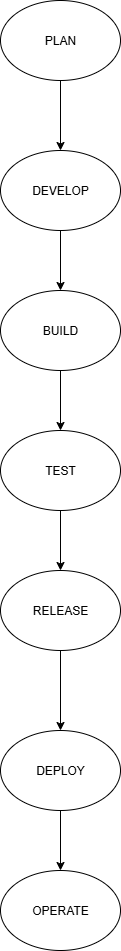

The diagram above was exported from draw.io. Its source (the exported page's mxGraphModel, read from the mxfile embedded in the PNG):
<mxGraphModel dx="1489" dy="729" grid="1" gridSize="10" guides="1" tooltips="1" connect="1" arrows="1" fold="1" page="1" pageScale="1" pageWidth="850" pageHeight="1100" math="0" shadow="0">
  <root>
    <mxCell id="0" />
    <mxCell id="1" parent="0" />
    <mxCell id="N55rJjqq8u6vSeEc3i8I-10" style="edgeStyle=orthogonalEdgeStyle;rounded=0;orthogonalLoop=1;jettySize=auto;html=1;entryX=0.5;entryY=0;entryDx=0;entryDy=0;" edge="1" parent="1" source="N55rJjqq8u6vSeEc3i8I-1" target="N55rJjqq8u6vSeEc3i8I-2">
      <mxGeometry relative="1" as="geometry" />
    </mxCell>
    <mxCell id="N55rJjqq8u6vSeEc3i8I-1" value="PLAN" style="ellipse;whiteSpace=wrap;html=1;" vertex="1" parent="1">
      <mxGeometry x="360" y="10" width="120" height="80" as="geometry" />
    </mxCell>
    <mxCell id="N55rJjqq8u6vSeEc3i8I-11" style="edgeStyle=orthogonalEdgeStyle;rounded=0;orthogonalLoop=1;jettySize=auto;html=1;entryX=0.5;entryY=0;entryDx=0;entryDy=0;" edge="1" parent="1" source="N55rJjqq8u6vSeEc3i8I-2" target="N55rJjqq8u6vSeEc3i8I-4">
      <mxGeometry relative="1" as="geometry" />
    </mxCell>
    <mxCell id="N55rJjqq8u6vSeEc3i8I-2" value="DEVELOP" style="ellipse;whiteSpace=wrap;html=1;" vertex="1" parent="1">
      <mxGeometry x="360" y="160" width="120" height="80" as="geometry" />
    </mxCell>
    <mxCell id="N55rJjqq8u6vSeEc3i8I-13" style="edgeStyle=orthogonalEdgeStyle;rounded=0;orthogonalLoop=1;jettySize=auto;html=1;" edge="1" parent="1" source="N55rJjqq8u6vSeEc3i8I-3" target="N55rJjqq8u6vSeEc3i8I-5">
      <mxGeometry relative="1" as="geometry" />
    </mxCell>
    <mxCell id="N55rJjqq8u6vSeEc3i8I-3" value="TEST" style="ellipse;whiteSpace=wrap;html=1;" vertex="1" parent="1">
      <mxGeometry x="360" y="440" width="120" height="80" as="geometry" />
    </mxCell>
    <mxCell id="N55rJjqq8u6vSeEc3i8I-12" style="edgeStyle=orthogonalEdgeStyle;rounded=0;orthogonalLoop=1;jettySize=auto;html=1;entryX=0.5;entryY=0;entryDx=0;entryDy=0;" edge="1" parent="1" source="N55rJjqq8u6vSeEc3i8I-4" target="N55rJjqq8u6vSeEc3i8I-3">
      <mxGeometry relative="1" as="geometry" />
    </mxCell>
    <mxCell id="N55rJjqq8u6vSeEc3i8I-4" value="BUILD" style="ellipse;whiteSpace=wrap;html=1;" vertex="1" parent="1">
      <mxGeometry x="360" y="300" width="120" height="80" as="geometry" />
    </mxCell>
    <mxCell id="N55rJjqq8u6vSeEc3i8I-14" style="edgeStyle=orthogonalEdgeStyle;rounded=0;orthogonalLoop=1;jettySize=auto;html=1;entryX=0.5;entryY=0;entryDx=0;entryDy=0;" edge="1" parent="1" source="N55rJjqq8u6vSeEc3i8I-5" target="N55rJjqq8u6vSeEc3i8I-6">
      <mxGeometry relative="1" as="geometry" />
    </mxCell>
    <mxCell id="N55rJjqq8u6vSeEc3i8I-5" value="RELEASE" style="ellipse;whiteSpace=wrap;html=1;" vertex="1" parent="1">
      <mxGeometry x="360" y="580" width="120" height="80" as="geometry" />
    </mxCell>
    <mxCell id="N55rJjqq8u6vSeEc3i8I-15" style="edgeStyle=orthogonalEdgeStyle;rounded=0;orthogonalLoop=1;jettySize=auto;html=1;entryX=0.5;entryY=0;entryDx=0;entryDy=0;" edge="1" parent="1" source="N55rJjqq8u6vSeEc3i8I-6" target="N55rJjqq8u6vSeEc3i8I-7">
      <mxGeometry relative="1" as="geometry" />
    </mxCell>
    <mxCell id="N55rJjqq8u6vSeEc3i8I-6" value="DEPLOY" style="ellipse;whiteSpace=wrap;html=1;" vertex="1" parent="1">
      <mxGeometry x="360" y="740" width="120" height="80" as="geometry" />
    </mxCell>
    <mxCell id="N55rJjqq8u6vSeEc3i8I-7" value="OPERATE" style="ellipse;whiteSpace=wrap;html=1;" vertex="1" parent="1">
      <mxGeometry x="360" y="880" width="120" height="80" as="geometry" />
    </mxCell>
  </root>
</mxGraphModel>